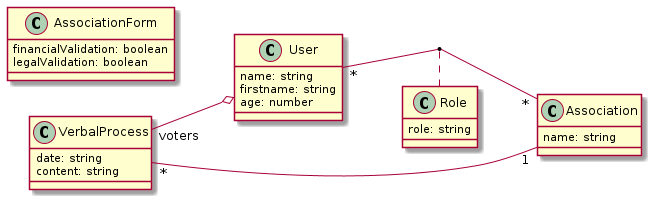

The diagram above was rendered by PlantUML. Its source (embedded in the PNG):
@startuml diagram_classes
left to right direction
class Role {
    role: string
}
class User {
    name: string
    firstname: string
    age: number
}
class Association {
    name: string
}
class VerbalProcess {
    date: string
    content: string
}
class AssociationForm {
    financialValidation: boolean
    legalValidation: boolean
}
VerbalProcess "*" -- "1" Association
VerbalProcess "voters" --o User
User "*" -- "*" Association
(User, Association) .. Role
@enduml